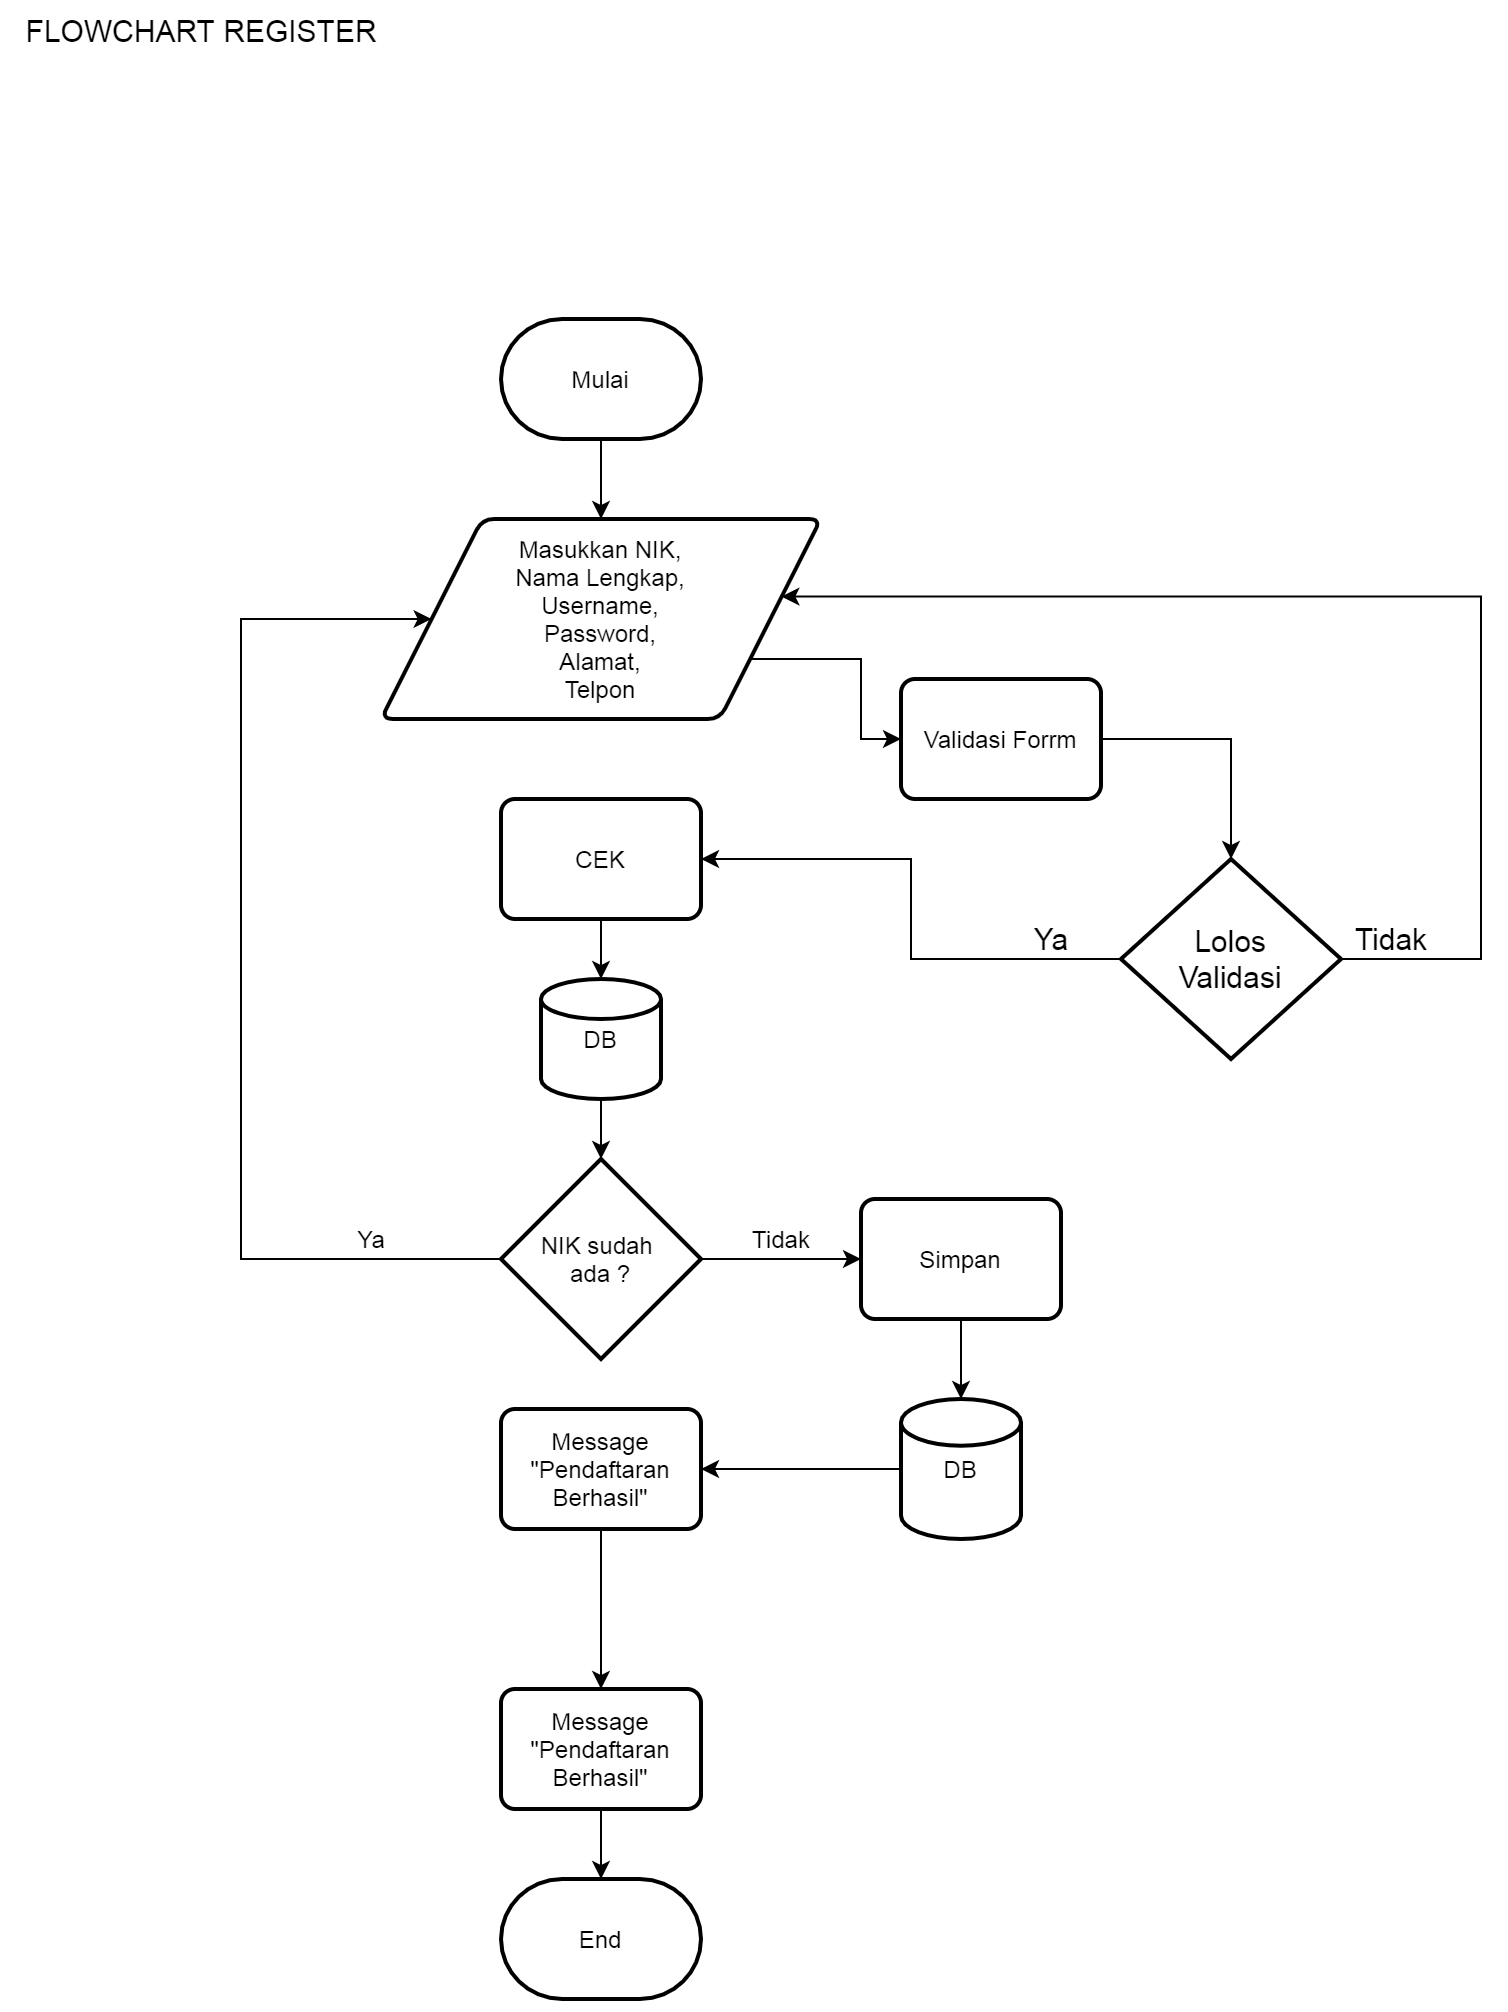

The diagram above was exported from draw.io. Its source (the exported page's mxGraphModel, read from the mxfile embedded in the PNG):
<mxGraphModel dx="868" dy="1640" grid="1" gridSize="10" guides="1" tooltips="1" connect="1" arrows="1" fold="1" page="1" pageScale="1" pageWidth="827" pageHeight="1169" math="0" shadow="0">
  <root>
    <mxCell id="WIyWlLk6GJQsqaUBKTNV-0" />
    <mxCell id="WIyWlLk6GJQsqaUBKTNV-1" parent="WIyWlLk6GJQsqaUBKTNV-0" />
    <mxCell id="1oOOHiaUaWbwIAkMtAPC-39" value="" style="edgeStyle=orthogonalEdgeStyle;rounded=0;orthogonalLoop=1;jettySize=auto;html=1;" edge="1" parent="WIyWlLk6GJQsqaUBKTNV-1" source="1oOOHiaUaWbwIAkMtAPC-0" target="1oOOHiaUaWbwIAkMtAPC-1">
      <mxGeometry relative="1" as="geometry" />
    </mxCell>
    <mxCell id="1oOOHiaUaWbwIAkMtAPC-0" value="Mulai" style="strokeWidth=2;html=1;shape=mxgraph.flowchart.terminator;whiteSpace=wrap;" vertex="1" parent="WIyWlLk6GJQsqaUBKTNV-1">
      <mxGeometry x="280" y="-990" width="100" height="60" as="geometry" />
    </mxCell>
    <mxCell id="1oOOHiaUaWbwIAkMtAPC-42" value="" style="edgeStyle=orthogonalEdgeStyle;rounded=0;orthogonalLoop=1;jettySize=auto;html=1;fontSize=15;" edge="1" parent="WIyWlLk6GJQsqaUBKTNV-1" source="1oOOHiaUaWbwIAkMtAPC-1" target="1oOOHiaUaWbwIAkMtAPC-43">
      <mxGeometry relative="1" as="geometry">
        <mxPoint x="545.3000000000002" y="-840" as="targetPoint" />
        <Array as="points">
          <mxPoint x="460" y="-820" />
          <mxPoint x="460" y="-780" />
        </Array>
      </mxGeometry>
    </mxCell>
    <mxCell id="1oOOHiaUaWbwIAkMtAPC-1" value="&lt;span&gt;Masukkan NIK,&lt;/span&gt;&lt;br&gt;&lt;span&gt;Nama Lengkap,&lt;/span&gt;&lt;br&gt;&lt;span&gt;Username,&lt;/span&gt;&lt;br&gt;&lt;span&gt;Password,&lt;/span&gt;&lt;br&gt;&lt;span&gt;Alamat,&lt;/span&gt;&lt;br&gt;&lt;span&gt;Telpon&lt;/span&gt;" style="shape=parallelogram;html=1;strokeWidth=2;perimeter=parallelogramPerimeter;whiteSpace=wrap;rounded=1;arcSize=12;size=0.23;" vertex="1" parent="WIyWlLk6GJQsqaUBKTNV-1">
      <mxGeometry x="220" y="-890" width="220" height="100" as="geometry" />
    </mxCell>
    <mxCell id="1oOOHiaUaWbwIAkMtAPC-4" value="" style="edgeStyle=orthogonalEdgeStyle;rounded=0;orthogonalLoop=1;jettySize=auto;html=1;entryX=0;entryY=0.5;entryDx=0;entryDy=0;" edge="1" parent="WIyWlLk6GJQsqaUBKTNV-1" source="1oOOHiaUaWbwIAkMtAPC-22" target="1oOOHiaUaWbwIAkMtAPC-1">
      <mxGeometry relative="1" as="geometry">
        <mxPoint x="280" y="-520" as="sourcePoint" />
        <mxPoint x="160" y="-840" as="targetPoint" />
        <Array as="points">
          <mxPoint x="150" y="-520" />
          <mxPoint x="150" y="-840" />
        </Array>
      </mxGeometry>
    </mxCell>
    <mxCell id="1oOOHiaUaWbwIAkMtAPC-5" value="Ya" style="text;html=1;align=center;verticalAlign=middle;resizable=0;points=[];autosize=1;" vertex="1" parent="WIyWlLk6GJQsqaUBKTNV-1">
      <mxGeometry x="200" y="-540" width="30" height="20" as="geometry" />
    </mxCell>
    <mxCell id="1oOOHiaUaWbwIAkMtAPC-20" value="" style="edgeStyle=orthogonalEdgeStyle;rounded=0;orthogonalLoop=1;jettySize=auto;html=1;" edge="1" parent="WIyWlLk6GJQsqaUBKTNV-1" source="1oOOHiaUaWbwIAkMtAPC-17">
      <mxGeometry relative="1" as="geometry">
        <mxPoint x="330" y="-660.0000000000001" as="targetPoint" />
      </mxGeometry>
    </mxCell>
    <mxCell id="1oOOHiaUaWbwIAkMtAPC-17" value="CEK" style="rounded=1;whiteSpace=wrap;html=1;absoluteArcSize=1;arcSize=14;strokeWidth=2;" vertex="1" parent="WIyWlLk6GJQsqaUBKTNV-1">
      <mxGeometry x="280" y="-750" width="100" height="60" as="geometry" />
    </mxCell>
    <mxCell id="1oOOHiaUaWbwIAkMtAPC-23" value="" style="edgeStyle=orthogonalEdgeStyle;rounded=0;orthogonalLoop=1;jettySize=auto;html=1;" edge="1" parent="WIyWlLk6GJQsqaUBKTNV-1" source="1oOOHiaUaWbwIAkMtAPC-21" target="1oOOHiaUaWbwIAkMtAPC-22">
      <mxGeometry relative="1" as="geometry" />
    </mxCell>
    <mxCell id="1oOOHiaUaWbwIAkMtAPC-21" value="DB" style="strokeWidth=2;html=1;shape=mxgraph.flowchart.database;whiteSpace=wrap;" vertex="1" parent="WIyWlLk6GJQsqaUBKTNV-1">
      <mxGeometry x="300" y="-660" width="60" height="60" as="geometry" />
    </mxCell>
    <mxCell id="1oOOHiaUaWbwIAkMtAPC-25" value="" style="edgeStyle=orthogonalEdgeStyle;rounded=0;orthogonalLoop=1;jettySize=auto;html=1;" edge="1" parent="WIyWlLk6GJQsqaUBKTNV-1" source="1oOOHiaUaWbwIAkMtAPC-22" target="1oOOHiaUaWbwIAkMtAPC-27">
      <mxGeometry relative="1" as="geometry">
        <mxPoint x="460" y="-520" as="targetPoint" />
      </mxGeometry>
    </mxCell>
    <mxCell id="1oOOHiaUaWbwIAkMtAPC-22" value="NIK sudah &lt;br&gt;ada ?" style="strokeWidth=2;html=1;shape=mxgraph.flowchart.decision;whiteSpace=wrap;" vertex="1" parent="WIyWlLk6GJQsqaUBKTNV-1">
      <mxGeometry x="280" y="-570" width="100" height="100" as="geometry" />
    </mxCell>
    <mxCell id="1oOOHiaUaWbwIAkMtAPC-26" value="Tidak" style="text;html=1;align=center;verticalAlign=middle;resizable=0;points=[];autosize=1;" vertex="1" parent="WIyWlLk6GJQsqaUBKTNV-1">
      <mxGeometry x="400" y="-540" width="40" height="20" as="geometry" />
    </mxCell>
    <mxCell id="1oOOHiaUaWbwIAkMtAPC-29" value="" style="edgeStyle=orthogonalEdgeStyle;rounded=0;orthogonalLoop=1;jettySize=auto;html=1;" edge="1" parent="WIyWlLk6GJQsqaUBKTNV-1" source="1oOOHiaUaWbwIAkMtAPC-27" target="1oOOHiaUaWbwIAkMtAPC-28">
      <mxGeometry relative="1" as="geometry" />
    </mxCell>
    <mxCell id="1oOOHiaUaWbwIAkMtAPC-27" value="Simpan" style="rounded=1;whiteSpace=wrap;html=1;absoluteArcSize=1;arcSize=14;strokeWidth=2;" vertex="1" parent="WIyWlLk6GJQsqaUBKTNV-1">
      <mxGeometry x="460" y="-550" width="100" height="60" as="geometry" />
    </mxCell>
    <mxCell id="1oOOHiaUaWbwIAkMtAPC-31" value="" style="edgeStyle=orthogonalEdgeStyle;rounded=0;orthogonalLoop=1;jettySize=auto;html=1;" edge="1" parent="WIyWlLk6GJQsqaUBKTNV-1" source="1oOOHiaUaWbwIAkMtAPC-28" target="1oOOHiaUaWbwIAkMtAPC-32">
      <mxGeometry relative="1" as="geometry">
        <mxPoint x="390" y="-415" as="targetPoint" />
      </mxGeometry>
    </mxCell>
    <mxCell id="1oOOHiaUaWbwIAkMtAPC-28" value="DB" style="strokeWidth=2;html=1;shape=mxgraph.flowchart.database;whiteSpace=wrap;" vertex="1" parent="WIyWlLk6GJQsqaUBKTNV-1">
      <mxGeometry x="480" y="-450" width="60" height="70" as="geometry" />
    </mxCell>
    <mxCell id="1oOOHiaUaWbwIAkMtAPC-36" value="" style="edgeStyle=orthogonalEdgeStyle;rounded=0;orthogonalLoop=1;jettySize=auto;html=1;" edge="1" parent="WIyWlLk6GJQsqaUBKTNV-1" source="1oOOHiaUaWbwIAkMtAPC-32" target="1oOOHiaUaWbwIAkMtAPC-35">
      <mxGeometry relative="1" as="geometry" />
    </mxCell>
    <mxCell id="1oOOHiaUaWbwIAkMtAPC-32" value="Message&lt;br&gt;&quot;Pendaftaran&lt;br&gt;Berhasil&quot;" style="rounded=1;whiteSpace=wrap;html=1;absoluteArcSize=1;arcSize=14;strokeWidth=2;" vertex="1" parent="WIyWlLk6GJQsqaUBKTNV-1">
      <mxGeometry x="280" y="-445" width="100" height="60" as="geometry" />
    </mxCell>
    <mxCell id="1oOOHiaUaWbwIAkMtAPC-38" value="" style="edgeStyle=orthogonalEdgeStyle;rounded=0;orthogonalLoop=1;jettySize=auto;html=1;" edge="1" parent="WIyWlLk6GJQsqaUBKTNV-1" source="1oOOHiaUaWbwIAkMtAPC-35" target="1oOOHiaUaWbwIAkMtAPC-37">
      <mxGeometry relative="1" as="geometry" />
    </mxCell>
    <mxCell id="1oOOHiaUaWbwIAkMtAPC-35" value="Message&lt;br&gt;&quot;Pendaftaran&lt;br&gt;Berhasil&quot;" style="rounded=1;whiteSpace=wrap;html=1;absoluteArcSize=1;arcSize=14;strokeWidth=2;" vertex="1" parent="WIyWlLk6GJQsqaUBKTNV-1">
      <mxGeometry x="280" y="-305" width="100" height="60" as="geometry" />
    </mxCell>
    <mxCell id="1oOOHiaUaWbwIAkMtAPC-37" value="End" style="strokeWidth=2;html=1;shape=mxgraph.flowchart.terminator;whiteSpace=wrap;" vertex="1" parent="WIyWlLk6GJQsqaUBKTNV-1">
      <mxGeometry x="280" y="-210" width="100" height="60" as="geometry" />
    </mxCell>
    <mxCell id="1oOOHiaUaWbwIAkMtAPC-40" value="FLOWCHART REGISTER" style="text;html=1;align=center;verticalAlign=middle;resizable=0;points=[];autosize=1;fontSize=15;" vertex="1" parent="WIyWlLk6GJQsqaUBKTNV-1">
      <mxGeometry x="35" y="-1144" width="190" height="20" as="geometry" />
    </mxCell>
    <mxCell id="1oOOHiaUaWbwIAkMtAPC-49" value="" style="edgeStyle=orthogonalEdgeStyle;rounded=0;orthogonalLoop=1;jettySize=auto;html=1;fontSize=15;" edge="1" parent="WIyWlLk6GJQsqaUBKTNV-1" source="1oOOHiaUaWbwIAkMtAPC-43" target="1oOOHiaUaWbwIAkMtAPC-47">
      <mxGeometry relative="1" as="geometry">
        <mxPoint x="570" y="-730" as="targetPoint" />
      </mxGeometry>
    </mxCell>
    <mxCell id="1oOOHiaUaWbwIAkMtAPC-43" value="Validasi Forrm" style="rounded=1;whiteSpace=wrap;html=1;absoluteArcSize=1;arcSize=14;strokeWidth=2;" vertex="1" parent="WIyWlLk6GJQsqaUBKTNV-1">
      <mxGeometry x="480" y="-810" width="100" height="60" as="geometry" />
    </mxCell>
    <mxCell id="1oOOHiaUaWbwIAkMtAPC-51" value="" style="edgeStyle=orthogonalEdgeStyle;rounded=0;orthogonalLoop=1;jettySize=auto;html=1;fontSize=15;entryX=1;entryY=0.5;entryDx=0;entryDy=0;" edge="1" parent="WIyWlLk6GJQsqaUBKTNV-1" source="1oOOHiaUaWbwIAkMtAPC-47" target="1oOOHiaUaWbwIAkMtAPC-17">
      <mxGeometry relative="1" as="geometry">
        <mxPoint x="510" y="-670" as="targetPoint" />
      </mxGeometry>
    </mxCell>
    <mxCell id="1oOOHiaUaWbwIAkMtAPC-53" value="" style="edgeStyle=orthogonalEdgeStyle;rounded=0;orthogonalLoop=1;jettySize=auto;html=1;fontSize=15;entryX=0.91;entryY=0.388;entryDx=0;entryDy=0;entryPerimeter=0;" edge="1" parent="WIyWlLk6GJQsqaUBKTNV-1" source="1oOOHiaUaWbwIAkMtAPC-47" target="1oOOHiaUaWbwIAkMtAPC-1">
      <mxGeometry relative="1" as="geometry">
        <mxPoint x="710" y="-860" as="targetPoint" />
        <Array as="points">
          <mxPoint x="770" y="-670" />
          <mxPoint x="770" y="-851" />
        </Array>
      </mxGeometry>
    </mxCell>
    <mxCell id="1oOOHiaUaWbwIAkMtAPC-47" value="Lolos&lt;br&gt;Validasi" style="strokeWidth=2;html=1;shape=mxgraph.flowchart.decision;whiteSpace=wrap;fontSize=15;" vertex="1" parent="WIyWlLk6GJQsqaUBKTNV-1">
      <mxGeometry x="590" y="-720" width="110" height="100" as="geometry" />
    </mxCell>
    <mxCell id="1oOOHiaUaWbwIAkMtAPC-54" value="Ya" style="text;html=1;align=center;verticalAlign=middle;resizable=0;points=[];autosize=1;fontSize=15;" vertex="1" parent="WIyWlLk6GJQsqaUBKTNV-1">
      <mxGeometry x="540" y="-690" width="30" height="20" as="geometry" />
    </mxCell>
    <mxCell id="1oOOHiaUaWbwIAkMtAPC-55" value="Tidak" style="text;html=1;align=center;verticalAlign=middle;resizable=0;points=[];autosize=1;fontSize=15;" vertex="1" parent="WIyWlLk6GJQsqaUBKTNV-1">
      <mxGeometry x="700" y="-690" width="50" height="20" as="geometry" />
    </mxCell>
  </root>
</mxGraphModel>